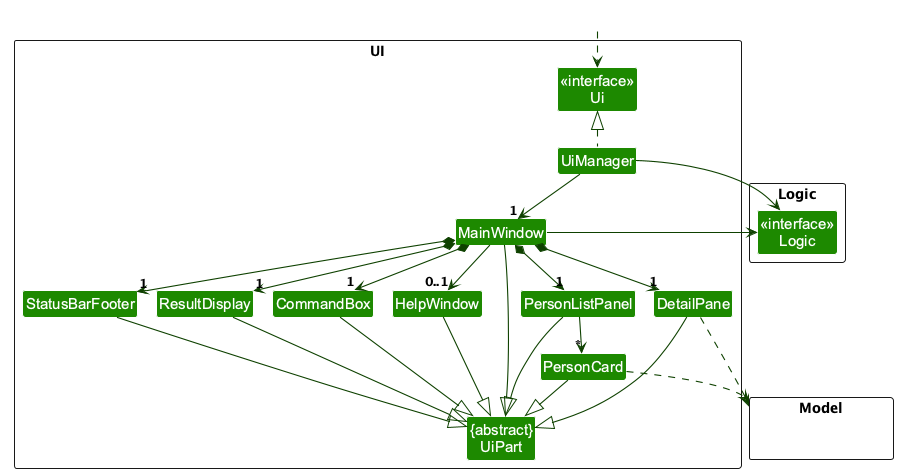

The diagram above was rendered by PlantUML. Its source (embedded in the PNG):
@startuml
!pragma layout smetana
!include style.puml
skinparam arrowThickness 1.1
skinparam arrowColor UI_COLOR_T4
skinparam classBackgroundColor UI_COLOR
skinparam nodesep 12
skinparam ranksep 35

package UI <<Rectangle>>{
Class "<<interface>>\nUi" as Ui
Class "{abstract}\nUiPart" as UiPart
Class UiManager
Class MainWindow
Class HelpWindow
Class ResultDisplay
Class PersonListPanel
Class DetailPane
Class PersonCard
Class StatusBarFooter
Class CommandBox
}

package Model <<Rectangle>> {
Class HiddenModel #FFFFFF
}

package Logic as LogicPackage <<Rectangle>> {
Class "<<interface>>\nLogic" as Logic
}

Class HiddenOutside #FFFFFF
HiddenOutside ..> Ui

UiManager .up.|> Ui
UiManager -down-> "1" MainWindow
MainWindow *-down->  "1" CommandBox
MainWindow *-down-> "1" ResultDisplay
MainWindow *-down-> "1" PersonListPanel
MainWindow *-down-> "1" DetailPane
MainWindow *-down-> "1" StatusBarFooter
MainWindow --> "0..1" HelpWindow

PersonListPanel -down-> "*" PersonCard

MainWindow -left-|> UiPart

ResultDisplay --|> UiPart
CommandBox --|> UiPart
PersonListPanel --|> UiPart
DetailPane --|> UiPart
PersonCard --|> UiPart
StatusBarFooter --|> UiPart
HelpWindow --|> UiPart

PersonCard ..> Model
DetailPane ..> Model
UiManager -right-> Logic
MainWindow -left-> Logic

PersonListPanel -right[hidden]- DetailPane
PersonListPanel -[hidden]left- HelpWindow
HelpWindow -[hidden]left- CommandBox
CommandBox -[hidden]left- ResultDisplay
ResultDisplay -[hidden]left- StatusBarFooter

MainWindow -[hidden]-|> UiPart
@enduml